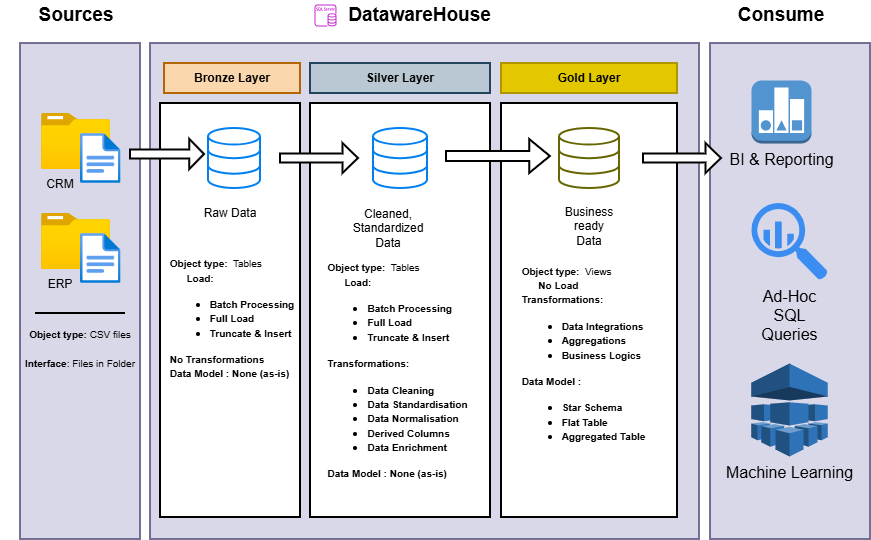

The diagram above was exported from draw.io. Its source (the exported page's mxGraphModel, read from the mxfile embedded in the PNG):
<mxGraphModel dx="911" dy="607" grid="1" gridSize="11" guides="1" tooltips="1" connect="1" arrows="1" fold="1" page="0" pageScale="1" pageWidth="850" pageHeight="1100" math="0" shadow="0">
  <root>
    <mxCell id="0" />
    <mxCell id="1" parent="0" />
    <mxCell id="DbFVGkZJwXGyiFL4Fnf2-5" parent="1" style="text;html=1;whiteSpace=wrap;strokeColor=none;fillColor=none;align=center;verticalAlign=middle;rounded=0;fontStyle=1;fontSize=19;strokeWidth=2;" value="Sources" vertex="1">
      <mxGeometry height="30" width="120" x="75.5" y="77" as="geometry" />
    </mxCell>
    <mxCell id="DbFVGkZJwXGyiFL4Fnf2-6" parent="1" style="rounded=0;whiteSpace=wrap;html=1;opacity=80;fillColor=#d0cee2;strokeColor=#56517e;strokeWidth=2;" value="" vertex="1">
      <mxGeometry height="496" width="549" x="210" y="120" as="geometry" />
    </mxCell>
    <mxCell id="DbFVGkZJwXGyiFL4Fnf2-7" parent="1" style="text;html=1;whiteSpace=wrap;strokeColor=none;fillColor=none;align=center;verticalAlign=middle;rounded=0;fontStyle=1;fontSize=19;strokeWidth=2;" value="DatawareHouse" vertex="1">
      <mxGeometry height="30" width="219" x="370" y="77" as="geometry" />
    </mxCell>
    <mxCell id="DbFVGkZJwXGyiFL4Fnf2-8" parent="1" style="rounded=0;whiteSpace=wrap;html=1;opacity=80;fillColor=#d0cee2;strokeColor=#56517e;strokeWidth=2;movable=1;resizable=1;rotatable=1;deletable=1;editable=1;locked=0;connectable=1;" value="" vertex="1">
      <mxGeometry height="496" width="160" x="770" y="120" as="geometry" />
    </mxCell>
    <mxCell id="DbFVGkZJwXGyiFL4Fnf2-9" parent="1" style="text;html=1;whiteSpace=wrap;strokeColor=none;fillColor=none;align=center;verticalAlign=middle;rounded=0;fontStyle=1;fontSize=19;strokeWidth=2;" value="Consume" vertex="1">
      <mxGeometry height="30" width="120" x="781" y="77" as="geometry" />
    </mxCell>
    <mxCell id="DbFVGkZJwXGyiFL4Fnf2-10" parent="1" style="rounded=0;whiteSpace=wrap;html=1;fillColor=#fad7ac;strokeColor=#b46504;strokeWidth=2;" value="&lt;font&gt;&lt;b style=&quot;&quot;&gt;Bronze Layer&lt;/b&gt;&lt;/font&gt;" vertex="1">
      <mxGeometry height="30" width="136" x="224" y="140" as="geometry" />
    </mxCell>
    <mxCell id="DbFVGkZJwXGyiFL4Fnf2-13" parent="1" style="rounded=0;whiteSpace=wrap;html=1;fillColor=#bac8d3;strokeColor=#23445d;strokeWidth=2;" value="&lt;font&gt;&lt;b style=&quot;&quot;&gt;Silver Layer&lt;/b&gt;&lt;/font&gt;" vertex="1">
      <mxGeometry height="30" width="180" x="370" y="140" as="geometry" />
    </mxCell>
    <mxCell id="DbFVGkZJwXGyiFL4Fnf2-14" parent="1" style="rounded=0;whiteSpace=wrap;html=1;fillColor=#e3c800;strokeColor=#B09500;fontColor=#000000;strokeWidth=2;" value="&lt;font&gt;&lt;b style=&quot;&quot;&gt;Gold Layer&lt;/b&gt;&lt;/font&gt;" vertex="1">
      <mxGeometry height="30" width="176" x="561" y="140" as="geometry" />
    </mxCell>
    <mxCell id="DbFVGkZJwXGyiFL4Fnf2-15" parent="1" style="rounded=0;whiteSpace=wrap;html=1;strokeWidth=2;" value="" vertex="1">
      <mxGeometry height="414" width="140" x="220" y="180" as="geometry" />
    </mxCell>
    <mxCell id="DbFVGkZJwXGyiFL4Fnf2-17" parent="1" style="rounded=0;whiteSpace=wrap;html=1;strokeWidth=2;" value="" vertex="1">
      <mxGeometry height="414" width="176" x="561" y="180" as="geometry" />
    </mxCell>
    <mxCell id="DbFVGkZJwXGyiFL4Fnf2-2" parent="1" style="rounded=0;whiteSpace=wrap;html=1;opacity=80;fillColor=#d0cee2;strokeColor=#56517e;strokeWidth=2;" value="" vertex="1">
      <mxGeometry height="496" width="120" x="80" y="120" as="geometry" />
    </mxCell>
    <mxCell id="DbFVGkZJwXGyiFL4Fnf2-38" parent="1" style="image;aspect=fixed;html=1;points=[];align=center;fontSize=12;image=img/lib/azure2/general/Folder_Blank.svg;strokeWidth=2;" value="" vertex="1">
      <mxGeometry height="56.00000000000001" width="69" x="101" y="190" as="geometry" />
    </mxCell>
    <mxCell id="DbFVGkZJwXGyiFL4Fnf2-39" parent="1" style="image;aspect=fixed;html=1;points=[];align=center;fontSize=12;image=img/lib/azure2/general/File.svg;strokeWidth=2;" value="" vertex="1">
      <mxGeometry height="50" width="40.59" x="140" y="210" as="geometry" />
    </mxCell>
    <mxCell id="DbFVGkZJwXGyiFL4Fnf2-40" parent="1" style="text;html=1;whiteSpace=wrap;strokeColor=none;fillColor=none;align=center;verticalAlign=middle;rounded=0;strokeWidth=2;" value="CRM" vertex="1">
      <mxGeometry height="30" width="60" x="90" y="246" as="geometry" />
    </mxCell>
    <mxCell id="DbFVGkZJwXGyiFL4Fnf2-41" parent="1" style="image;aspect=fixed;html=1;points=[];align=center;fontSize=12;image=img/lib/azure2/general/Folder_Blank.svg;strokeWidth=2;" value="" vertex="1">
      <mxGeometry height="56.00000000000001" width="69" x="101" y="290" as="geometry" />
    </mxCell>
    <mxCell id="DbFVGkZJwXGyiFL4Fnf2-42" parent="1" style="image;aspect=fixed;html=1;points=[];align=center;fontSize=12;image=img/lib/azure2/general/File.svg;strokeWidth=2;" value="" vertex="1">
      <mxGeometry height="50" width="40.59" x="140" y="310" as="geometry" />
    </mxCell>
    <mxCell id="DbFVGkZJwXGyiFL4Fnf2-43" parent="1" style="text;html=1;whiteSpace=wrap;strokeColor=none;fillColor=none;align=center;verticalAlign=middle;rounded=0;strokeWidth=2;" value="ERP" vertex="1">
      <mxGeometry height="30" width="60" x="90" y="346" as="geometry" />
    </mxCell>
    <mxCell id="DbFVGkZJwXGyiFL4Fnf2-44" edge="1" parent="1" style="endArrow=none;html=1;rounded=0;strokeWidth=2;" value="">
      <mxGeometry height="50" relative="1" width="50" as="geometry">
        <Array as="points">
          <mxPoint x="165" y="390" />
        </Array>
        <mxPoint x="185" y="390" as="sourcePoint" />
        <mxPoint x="95" y="390" as="targetPoint" />
      </mxGeometry>
    </mxCell>
    <mxCell id="DbFVGkZJwXGyiFL4Fnf2-45" parent="1" style="text;html=1;whiteSpace=wrap;strokeColor=none;fillColor=none;align=center;verticalAlign=middle;rounded=0;strokeWidth=2;" value="&lt;font style=&quot;font-size: 10px;&quot;&gt;&lt;b style=&quot;&quot;&gt;Object type:&lt;/b&gt; CSV files&lt;/font&gt;&lt;div&gt;&lt;span style=&quot;font-size: 10px;&quot;&gt;&lt;br&gt;&lt;/span&gt;&lt;div&gt;&lt;font style=&quot;font-size: 10px;&quot;&gt;&lt;b style=&quot;&quot;&gt;Interface&lt;/b&gt;: Files in Folder&lt;/font&gt;&lt;/div&gt;&lt;/div&gt;" vertex="1">
      <mxGeometry height="30" width="160" x="60" y="410" as="geometry" />
    </mxCell>
    <mxCell id="DbFVGkZJwXGyiFL4Fnf2-47" parent="1" style="html=1;verticalLabelPosition=bottom;align=center;labelBackgroundColor=#ffffff;verticalAlign=top;strokeWidth=2;strokeColor=light-dark(#0080F0, #f09800);shadow=0;dashed=0;shape=mxgraph.ios7.icons.data;" value="" vertex="1">
      <mxGeometry height="60" width="52" x="268" y="205" as="geometry" />
    </mxCell>
    <mxCell id="DbFVGkZJwXGyiFL4Fnf2-50" parent="1" style="html=1;verticalLabelPosition=bottom;align=center;labelBackgroundColor=#ffffff;verticalAlign=top;strokeWidth=2;strokeColor=#666600;shadow=0;dashed=0;shape=mxgraph.ios7.icons.data;" value="" vertex="1">
      <mxGeometry height="60" width="60" x="619" y="205" as="geometry" />
    </mxCell>
    <mxCell id="DbFVGkZJwXGyiFL4Fnf2-51" parent="1" style="shape=singleArrow;whiteSpace=wrap;html=1;strokeWidth=2;" value="" vertex="1">
      <mxGeometry height="30" width="74" x="190" y="216" as="geometry" />
    </mxCell>
    <mxCell id="DbFVGkZJwXGyiFL4Fnf2-55" parent="1" style="text;html=1;whiteSpace=wrap;strokeColor=none;fillColor=none;align=center;verticalAlign=middle;rounded=0;strokeWidth=2;" value="Raw Data" vertex="1">
      <mxGeometry height="30" width="60" x="260" y="275" as="geometry" />
    </mxCell>
    <mxCell id="DbFVGkZJwXGyiFL4Fnf2-57" parent="1" style="text;html=1;whiteSpace=wrap;strokeColor=none;fillColor=none;align=center;verticalAlign=middle;rounded=0;strokeWidth=2;" value="Business ready Data" vertex="1">
      <mxGeometry height="30" width="60" x="619" y="288" as="geometry" />
    </mxCell>
    <mxCell id="DbFVGkZJwXGyiFL4Fnf2-69" parent="1" style="rounded=0;whiteSpace=wrap;html=1;strokeWidth=2;" value="" vertex="1">
      <mxGeometry height="414" width="180" x="370" y="180" as="geometry" />
    </mxCell>
    <mxCell id="DbFVGkZJwXGyiFL4Fnf2-70" parent="1" style="shape=singleArrow;whiteSpace=wrap;html=1;strokeWidth=2;" value="" vertex="1">
      <mxGeometry height="30" width="78" x="340" y="220" as="geometry" />
    </mxCell>
    <mxCell id="DbFVGkZJwXGyiFL4Fnf2-71" parent="1" style="html=1;verticalLabelPosition=bottom;align=center;labelBackgroundColor=#ffffff;verticalAlign=top;strokeWidth=2;strokeColor=#0080F0;shadow=0;dashed=0;shape=mxgraph.ios7.icons.data;" value="" vertex="1">
      <mxGeometry height="60" width="54" x="433" y="205" as="geometry" />
    </mxCell>
    <mxCell id="DbFVGkZJwXGyiFL4Fnf2-72" parent="1" style="shape=singleArrow;whiteSpace=wrap;html=1;strokeWidth=2;" value="" vertex="1">
      <mxGeometry height="34" width="104" x="506" y="216" as="geometry" />
    </mxCell>
    <mxCell id="DbFVGkZJwXGyiFL4Fnf2-73" parent="1" style="text;html=1;whiteSpace=wrap;strokeColor=none;fillColor=none;align=center;verticalAlign=middle;rounded=0;strokeWidth=2;" value="Cleaned, Standardized Data" vertex="1">
      <mxGeometry height="30" width="60" x="418" y="290" as="geometry" />
    </mxCell>
    <mxCell id="DbFVGkZJwXGyiFL4Fnf2-64" parent="1" style="text;html=1;whiteSpace=wrap;strokeColor=none;fillColor=none;align=center;verticalAlign=middle;rounded=0;strokeWidth=2;" value="&lt;div style=&quot;text-align: left;&quot;&gt;&lt;b style=&quot;background-color: transparent; color: light-dark(rgb(0, 0, 0), rgb(255, 255, 255)); font-size: 10px;&quot;&gt;Object type:&lt;/b&gt;&lt;span style=&quot;background-color: transparent; color: light-dark(rgb(0, 0, 0), rgb(255, 255, 255)); font-size: 10px;&quot;&gt;&amp;nbsp; Tables&lt;/span&gt;&lt;br&gt;&lt;b style=&quot;background-color: transparent; color: light-dark(rgb(0, 0, 0), rgb(255, 255, 255)); font-size: 10px;&quot;&gt;&amp;nbsp; &amp;nbsp; &amp;nbsp; Load:&lt;/b&gt;&lt;br&gt;&lt;ul&gt;&lt;li&gt;&lt;b style=&quot;background-color: transparent; color: light-dark(rgb(0, 0, 0), rgb(255, 255, 255)); font-size: 10px;&quot;&gt;Batch Processing&lt;/b&gt;&lt;/li&gt;&lt;li&gt;&lt;b style=&quot;background-color: transparent; color: light-dark(rgb(0, 0, 0), rgb(255, 255, 255)); font-size: 10px;&quot;&gt;Full Load&lt;/b&gt;&lt;/li&gt;&lt;li&gt;&lt;b style=&quot;background-color: transparent; color: light-dark(rgb(0, 0, 0), rgb(255, 255, 255)); font-size: 10px;&quot;&gt;Truncate &amp;amp; Insert&lt;/b&gt;&lt;/li&gt;&lt;/ul&gt;&lt;span style=&quot;font-size: 10px;&quot;&gt;&lt;b&gt;No Transformations&lt;/b&gt;&lt;/span&gt;&lt;/div&gt;&lt;div style=&quot;text-align: left;&quot;&gt;&lt;span style=&quot;font-size: 10px;&quot;&gt;&lt;b&gt;Data Model : None (as-is)&lt;/b&gt;&lt;/span&gt;&lt;/div&gt;" vertex="1">
      <mxGeometry height="90" width="160" x="212" y="350" as="geometry" />
    </mxCell>
    <mxCell id="DbFVGkZJwXGyiFL4Fnf2-77" parent="1" style="text;html=1;whiteSpace=wrap;strokeColor=none;fillColor=none;align=center;verticalAlign=middle;rounded=0;strokeWidth=2;" value="&lt;div style=&quot;text-align: left;&quot;&gt;&lt;b style=&quot;background-color: transparent; color: light-dark(rgb(0, 0, 0), rgb(255, 255, 255)); font-size: 10px;&quot;&gt;Object type:&lt;/b&gt;&lt;span style=&quot;background-color: transparent; color: light-dark(rgb(0, 0, 0), rgb(255, 255, 255)); font-size: 10px;&quot;&gt;&amp;nbsp; Tables&lt;/span&gt;&lt;br&gt;&lt;b style=&quot;background-color: transparent; color: light-dark(rgb(0, 0, 0), rgb(255, 255, 255)); font-size: 10px;&quot;&gt;&amp;nbsp; &amp;nbsp; &amp;nbsp; Load:&lt;/b&gt;&lt;/div&gt;&lt;div style=&quot;text-align: left;&quot;&gt;&lt;ul&gt;&lt;li&gt;&lt;b style=&quot;background-color: transparent; color: light-dark(rgb(0, 0, 0), rgb(255, 255, 255)); font-size: 10px;&quot;&gt;Batch Processing&lt;/b&gt;&lt;/li&gt;&lt;li&gt;&lt;b style=&quot;background-color: transparent; color: light-dark(rgb(0, 0, 0), rgb(255, 255, 255)); font-size: 10px;&quot;&gt;Full Load&lt;/b&gt;&lt;/li&gt;&lt;li&gt;&lt;b style=&quot;background-color: transparent; color: light-dark(rgb(0, 0, 0), rgb(255, 255, 255)); font-size: 10px;&quot;&gt;Truncate &amp;amp; Insert&lt;/b&gt;&lt;/li&gt;&lt;/ul&gt;&lt;span style=&quot;font-size: 10px;&quot;&gt;&lt;b&gt;Transformations:&lt;/b&gt;&lt;/span&gt;&lt;/div&gt;&lt;div style=&quot;text-align: left;&quot;&gt;&lt;ul&gt;&lt;li&gt;&lt;span style=&quot;font-size: 10px;&quot;&gt;&lt;b&gt;Data Cleaning&lt;/b&gt;&lt;/span&gt;&lt;/li&gt;&lt;li&gt;&lt;span style=&quot;font-size: 10px;&quot;&gt;&lt;b&gt;Data Standardisation&lt;/b&gt;&lt;/span&gt;&lt;/li&gt;&lt;li&gt;&lt;span style=&quot;font-size: 10px;&quot;&gt;&lt;b&gt;Data Normalisation&lt;/b&gt;&lt;/span&gt;&lt;/li&gt;&lt;li&gt;&lt;span style=&quot;font-size: 10px;&quot;&gt;&lt;b&gt;Derived Columns&lt;/b&gt;&lt;/span&gt;&lt;/li&gt;&lt;li&gt;&lt;span style=&quot;font-size: 10px;&quot;&gt;&lt;b&gt;Data Enrichment&lt;/b&gt;&lt;/span&gt;&lt;/li&gt;&lt;/ul&gt;&lt;/div&gt;&lt;div style=&quot;text-align: left;&quot;&gt;&lt;span style=&quot;font-size: 10px;&quot;&gt;&lt;b&gt;Data Model : None (as-is)&lt;/b&gt;&lt;/span&gt;&lt;/div&gt;" vertex="1">
      <mxGeometry height="57" width="253" x="331" y="418" as="geometry" />
    </mxCell>
    <mxCell id="DbFVGkZJwXGyiFL4Fnf2-79" parent="1" style="text;html=1;whiteSpace=wrap;strokeColor=none;fillColor=none;align=center;verticalAlign=middle;rounded=0;strokeWidth=2;" value="&lt;div style=&quot;text-align: left;&quot;&gt;&lt;b style=&quot;background-color: transparent; color: light-dark(rgb(0, 0, 0), rgb(255, 255, 255)); font-size: 10px;&quot;&gt;Object type:&lt;/b&gt;&lt;span style=&quot;background-color: transparent; color: light-dark(rgb(0, 0, 0), rgb(255, 255, 255)); font-size: 10px;&quot;&gt;&amp;nbsp; Views&lt;/span&gt;&lt;br&gt;&lt;b style=&quot;background-color: transparent; color: light-dark(rgb(0, 0, 0), rgb(255, 255, 255)); font-size: 10px;&quot;&gt;&amp;nbsp; &amp;nbsp; &amp;nbsp; No Load&lt;/b&gt;&lt;/div&gt;&lt;div style=&quot;text-align: left;&quot;&gt;&lt;b style=&quot;background-color: transparent; color: light-dark(rgb(0, 0, 0), rgb(255, 255, 255)); font-size: 10px;&quot;&gt;Transformations:&lt;/b&gt;&lt;/div&gt;&lt;div style=&quot;text-align: left;&quot;&gt;&lt;ul&gt;&lt;li&gt;&lt;span style=&quot;font-size: 10px;&quot;&gt;&lt;b&gt;Data Integrations&lt;/b&gt;&lt;/span&gt;&lt;/li&gt;&lt;li&gt;&lt;span style=&quot;font-size: 10px;&quot;&gt;&lt;b&gt;Aggregations&lt;/b&gt;&lt;/span&gt;&lt;/li&gt;&lt;li&gt;&lt;span style=&quot;font-size: 10px;&quot;&gt;&lt;b&gt;Business Logics&lt;/b&gt;&lt;/span&gt;&lt;/li&gt;&lt;/ul&gt;&lt;/div&gt;&lt;div style=&quot;text-align: left;&quot;&gt;&lt;span style=&quot;font-size: 10px;&quot;&gt;&lt;b&gt;Data Model :&amp;nbsp;&lt;/b&gt;&lt;/span&gt;&lt;/div&gt;&lt;div style=&quot;text-align: left;&quot;&gt;&lt;ul&gt;&lt;li&gt;&lt;span style=&quot;font-size: 10px;&quot;&gt;&lt;b&gt;Star Schema&lt;/b&gt;&lt;/span&gt;&lt;/li&gt;&lt;li&gt;&lt;span style=&quot;font-size: 10px;&quot;&gt;&lt;b&gt;Flat Table&lt;/b&gt;&lt;/span&gt;&lt;/li&gt;&lt;li&gt;&lt;span style=&quot;font-size: 10px;&quot;&gt;&lt;b&gt;Aggregated Table&lt;/b&gt;&lt;/span&gt;&lt;/li&gt;&lt;/ul&gt;&lt;/div&gt;" vertex="1">
      <mxGeometry height="57" width="253" x="517" y="407" as="geometry" />
    </mxCell>
    <mxCell id="DbFVGkZJwXGyiFL4Fnf2-81" parent="1" style="sketch=0;html=1;aspect=fixed;strokeColor=none;shadow=0;fillColor=#3B8DF1;verticalAlign=top;labelPosition=center;verticalLabelPosition=bottom;shape=mxgraph.gcp2.big_query" value="&lt;font style=&quot;white-space: normal; font-size: 16px;&quot;&gt;Ad-Hoc&lt;/font&gt;&lt;div style=&quot;white-space: normal;&quot;&gt;&lt;font style=&quot;font-size: 16px;&quot;&gt;SQL Queries&lt;/font&gt;&lt;/div&gt;" vertex="1">
      <mxGeometry height="77" width="76.23" x="811" y="279.5" as="geometry" />
    </mxCell>
    <mxCell id="DbFVGkZJwXGyiFL4Fnf2-82" parent="1" style="outlineConnect=0;dashed=0;verticalLabelPosition=bottom;verticalAlign=top;align=center;html=1;shape=mxgraph.aws3.machine_learning;fillColor=#2E73B8;gradientColor=none;" value="&lt;font style=&quot;font-size: 16px;&quot;&gt;Machine Learning&lt;/font&gt;" vertex="1">
      <mxGeometry height="93" width="76.5" x="810.73" y="440" as="geometry" />
    </mxCell>
    <mxCell id="DbFVGkZJwXGyiFL4Fnf2-83" parent="1" style="outlineConnect=0;dashed=0;verticalLabelPosition=bottom;verticalAlign=top;align=center;html=1;shape=mxgraph.aws3.reported_state;fillColor=#5294CF;gradientColor=none;" value="&lt;font style=&quot;font-size: 16px;&quot;&gt;BI &amp;amp; Reporting&lt;/font&gt;" vertex="1">
      <mxGeometry height="63" width="60" x="811" y="157" as="geometry" />
    </mxCell>
    <mxCell id="DbFVGkZJwXGyiFL4Fnf2-89" parent="1" style="sketch=0;outlineConnect=0;fontColor=#232F3E;gradientColor=none;fillColor=#C925D1;strokeColor=none;dashed=0;verticalLabelPosition=bottom;verticalAlign=top;align=center;html=1;fontSize=12;fontStyle=0;aspect=fixed;pointerEvents=1;shape=mxgraph.aws4.rds_sql_server_instance;" value="" vertex="1">
      <mxGeometry height="22" width="22" x="374" y="81" as="geometry" />
    </mxCell>
    <mxCell id="DbFVGkZJwXGyiFL4Fnf2-91" parent="1" style="shape=singleArrow;whiteSpace=wrap;html=1;strokeWidth=2;" value="" vertex="1">
      <mxGeometry height="30" width="78" x="703" y="220" as="geometry" />
    </mxCell>
  </root>
</mxGraphModel>